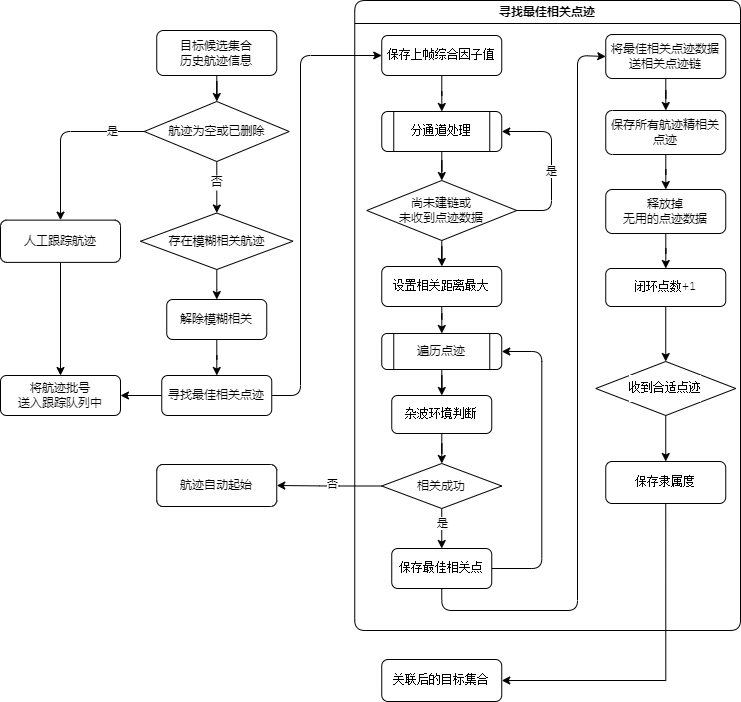

The diagram above was exported from draw.io. Its source (the exported page's mxGraphModel, read from the mxfile embedded in the PNG):
<mxGraphModel dx="758" dy="612" grid="1" gridSize="10" guides="1" tooltips="1" connect="1" arrows="1" fold="1" page="1" pageScale="1" pageWidth="1169" pageHeight="827" math="0" shadow="0">
  <root>
    <mxCell id="0" />
    <mxCell id="1" parent="0" />
    <mxCell id="hguszt2Q9PF2kwhtLcVD-3" value="" style="edgeStyle=orthogonalEdgeStyle;rounded=0;orthogonalLoop=1;jettySize=auto;fontSize=12;" parent="1" source="2" target="hguszt2Q9PF2kwhtLcVD-2" edge="1">
      <mxGeometry relative="1" as="geometry" />
    </mxCell>
    <mxCell id="2" value="目标候选集合&#10;历史航迹信息" style="rounded=1;whiteSpace=wrap;fontSize=12;" parent="1" vertex="1">
      <mxGeometry x="436.25" y="100" width="120" height="45" as="geometry" />
    </mxCell>
    <mxCell id="hguszt2Q9PF2kwhtLcVD-5" value="" style="edgeStyle=orthogonalEdgeStyle;rounded=0;orthogonalLoop=1;jettySize=auto;fontSize=12;" parent="1" source="hguszt2Q9PF2kwhtLcVD-2" target="hguszt2Q9PF2kwhtLcVD-4" edge="1">
      <mxGeometry relative="1" as="geometry" />
    </mxCell>
    <mxCell id="hguszt2Q9PF2kwhtLcVD-6" value="否" style="edgeLabel;align=center;verticalAlign=middle;resizable=0;points=[];fontSize=12;" parent="hguszt2Q9PF2kwhtLcVD-5" vertex="1" connectable="0">
      <mxGeometry x="-0.4744" relative="1" as="geometry">
        <mxPoint y="6" as="offset" />
      </mxGeometry>
    </mxCell>
    <mxCell id="hguszt2Q9PF2kwhtLcVD-54" value="是" style="edgeStyle=orthogonalEdgeStyle;rounded=1;orthogonalLoop=1;jettySize=auto;html=1;" parent="1" source="hguszt2Q9PF2kwhtLcVD-2" target="hguszt2Q9PF2kwhtLcVD-53" edge="1">
      <mxGeometry x="-0.6301" relative="1" as="geometry">
        <mxPoint as="offset" />
      </mxGeometry>
    </mxCell>
    <mxCell id="hguszt2Q9PF2kwhtLcVD-2" value="航迹为空或已删除" style="rhombus;whiteSpace=wrap;fontSize=12;" parent="1" vertex="1">
      <mxGeometry x="423.75" y="171" width="145" height="60" as="geometry" />
    </mxCell>
    <mxCell id="hguszt2Q9PF2kwhtLcVD-8" value="" style="edgeStyle=orthogonalEdgeStyle;rounded=0;orthogonalLoop=1;jettySize=auto;fontSize=12;" parent="1" source="hguszt2Q9PF2kwhtLcVD-4" target="hguszt2Q9PF2kwhtLcVD-7" edge="1">
      <mxGeometry relative="1" as="geometry" />
    </mxCell>
    <mxCell id="hguszt2Q9PF2kwhtLcVD-4" value="存在模糊相关航迹" style="rhombus;whiteSpace=wrap;fontSize=12;rounded=0;" parent="1" vertex="1">
      <mxGeometry x="420" y="282.5" width="152.5" height="56.5" as="geometry" />
    </mxCell>
    <mxCell id="hguszt2Q9PF2kwhtLcVD-10" value="" style="edgeStyle=orthogonalEdgeStyle;rounded=0;orthogonalLoop=1;jettySize=auto;fontSize=12;" parent="1" source="hguszt2Q9PF2kwhtLcVD-7" target="hguszt2Q9PF2kwhtLcVD-9" edge="1">
      <mxGeometry relative="1" as="geometry" />
    </mxCell>
    <mxCell id="hguszt2Q9PF2kwhtLcVD-7" value="解除模糊相关" style="rounded=1;whiteSpace=wrap;fontSize=12;" parent="1" vertex="1">
      <mxGeometry x="446.25" y="369" width="100" height="40" as="geometry" />
    </mxCell>
    <mxCell id="hguszt2Q9PF2kwhtLcVD-12" value="" style="edgeStyle=orthogonalEdgeStyle;rounded=0;orthogonalLoop=1;jettySize=auto;html=1;fontSize=12;" parent="1" source="hguszt2Q9PF2kwhtLcVD-9" target="hguszt2Q9PF2kwhtLcVD-11" edge="1">
      <mxGeometry relative="1" as="geometry" />
    </mxCell>
    <mxCell id="hguszt2Q9PF2kwhtLcVD-33" style="edgeStyle=orthogonalEdgeStyle;rounded=1;orthogonalLoop=1;jettySize=auto;html=1;exitX=1;exitY=0.5;exitDx=0;exitDy=0;entryX=0;entryY=0.5;entryDx=0;entryDy=0;" parent="1" source="hguszt2Q9PF2kwhtLcVD-9" target="hguszt2Q9PF2kwhtLcVD-13" edge="1">
      <mxGeometry relative="1" as="geometry">
        <Array as="points">
          <mxPoint x="580" y="465" />
          <mxPoint x="580" y="125" />
        </Array>
      </mxGeometry>
    </mxCell>
    <mxCell id="hguszt2Q9PF2kwhtLcVD-9" value="寻找最佳相关点迹" style="rounded=1;whiteSpace=wrap;fontSize=12;" parent="1" vertex="1">
      <mxGeometry x="441.25" y="445" width="110" height="40" as="geometry" />
    </mxCell>
    <mxCell id="hguszt2Q9PF2kwhtLcVD-11" value="将航迹批号&#10;送入跟踪队列中" style="rounded=1;whiteSpace=wrap;fontSize=12;" parent="1" vertex="1">
      <mxGeometry x="280" y="445" width="120" height="40" as="geometry" />
    </mxCell>
    <mxCell id="hguszt2Q9PF2kwhtLcVD-15" value="" style="edgeStyle=orthogonalEdgeStyle;rounded=0;orthogonalLoop=1;jettySize=auto;html=1;fontSize=12;" parent="1" source="hguszt2Q9PF2kwhtLcVD-13" target="hguszt2Q9PF2kwhtLcVD-14" edge="1">
      <mxGeometry relative="1" as="geometry" />
    </mxCell>
    <mxCell id="hguszt2Q9PF2kwhtLcVD-13" value="&lt;div style=&quot;background-color: rgb(255, 255, 255); font-family: &amp;quot;FiraCode Nerd Font&amp;quot;, Menlo, Monaco, &amp;quot;Courier New&amp;quot;, monospace; font-size: 12px; line-height: 27px;&quot;&gt;保存上帧综合因子值&lt;/div&gt;" style="rounded=1;whiteSpace=wrap;html=1;fontSize=12;" parent="1" vertex="1">
      <mxGeometry x="661.25" y="105" width="120" height="40" as="geometry" />
    </mxCell>
    <mxCell id="hguszt2Q9PF2kwhtLcVD-17" value="" style="edgeStyle=orthogonalEdgeStyle;rounded=0;orthogonalLoop=1;jettySize=auto;html=1;fontSize=12;" parent="1" source="hguszt2Q9PF2kwhtLcVD-14" target="hguszt2Q9PF2kwhtLcVD-16" edge="1">
      <mxGeometry relative="1" as="geometry" />
    </mxCell>
    <mxCell id="hguszt2Q9PF2kwhtLcVD-14" value="&lt;div style=&quot;background-color: rgb(255, 255, 255); font-family: &amp;quot;FiraCode Nerd Font&amp;quot;, Menlo, Monaco, &amp;quot;Courier New&amp;quot;, monospace; font-size: 12px; line-height: 27px;&quot;&gt;分通道处理&lt;/div&gt;" style="shape=process;whiteSpace=wrap;html=1;backgroundOutline=1;fontSize=12;rounded=1;" parent="1" vertex="1">
      <mxGeometry x="661.25" y="181" width="120" height="40" as="geometry" />
    </mxCell>
    <mxCell id="hguszt2Q9PF2kwhtLcVD-18" style="edgeStyle=orthogonalEdgeStyle;rounded=1;orthogonalLoop=1;jettySize=auto;html=1;entryX=1;entryY=0.5;entryDx=0;entryDy=0;exitX=1;exitY=0.5;exitDx=0;exitDy=0;" parent="1" source="hguszt2Q9PF2kwhtLcVD-16" target="hguszt2Q9PF2kwhtLcVD-14" edge="1">
      <mxGeometry relative="1" as="geometry">
        <Array as="points">
          <mxPoint x="831" y="280" />
          <mxPoint x="831" y="201" />
        </Array>
      </mxGeometry>
    </mxCell>
    <mxCell id="hguszt2Q9PF2kwhtLcVD-19" value="是" style="edgeLabel;html=1;align=center;verticalAlign=middle;resizable=0;points=[];" parent="hguszt2Q9PF2kwhtLcVD-18" vertex="1" connectable="0">
      <mxGeometry x="-0.0468" y="2" relative="1" as="geometry">
        <mxPoint x="1" y="4" as="offset" />
      </mxGeometry>
    </mxCell>
    <mxCell id="hguszt2Q9PF2kwhtLcVD-21" value="" style="edgeStyle=orthogonalEdgeStyle;rounded=0;orthogonalLoop=1;jettySize=auto;html=1;fontSize=12;" parent="1" source="hguszt2Q9PF2kwhtLcVD-16" target="hguszt2Q9PF2kwhtLcVD-20" edge="1">
      <mxGeometry relative="1" as="geometry" />
    </mxCell>
    <mxCell id="hguszt2Q9PF2kwhtLcVD-16" value="尚未建链或&#10;未收到点迹数据" style="rhombus;whiteSpace=wrap;fontSize=12;rounded=0;" parent="1" vertex="1">
      <mxGeometry x="646.25" y="250" width="150" height="60" as="geometry" />
    </mxCell>
    <mxCell id="hguszt2Q9PF2kwhtLcVD-23" value="" style="edgeStyle=orthogonalEdgeStyle;rounded=0;orthogonalLoop=1;jettySize=auto;html=1;fontSize=12;" parent="1" target="hguszt2Q9PF2kwhtLcVD-22" edge="1">
      <mxGeometry relative="1" as="geometry">
        <mxPoint x="721.25" y="369" as="sourcePoint" />
      </mxGeometry>
    </mxCell>
    <mxCell id="hguszt2Q9PF2kwhtLcVD-20" value="&lt;div style=&quot;background-color: rgb(255, 255, 255); font-family: &amp;quot;FiraCode Nerd Font&amp;quot;, Menlo, Monaco, &amp;quot;Courier New&amp;quot;, monospace; font-size: 12px; line-height: 27px;&quot;&gt;设置相关距离最大&lt;/div&gt;" style="rounded=1;whiteSpace=wrap;html=1;fontSize=12;" parent="1" vertex="1">
      <mxGeometry x="661.25" y="336" width="120" height="40" as="geometry" />
    </mxCell>
    <mxCell id="hguszt2Q9PF2kwhtLcVD-25" value="" style="edgeStyle=orthogonalEdgeStyle;rounded=0;orthogonalLoop=1;jettySize=auto;html=1;" parent="1" source="hguszt2Q9PF2kwhtLcVD-22" target="hguszt2Q9PF2kwhtLcVD-24" edge="1">
      <mxGeometry relative="1" as="geometry" />
    </mxCell>
    <mxCell id="hguszt2Q9PF2kwhtLcVD-22" value="遍历点迹" style="shape=process;whiteSpace=wrap;html=1;backgroundOutline=1;fontSize=12;rounded=1;" parent="1" vertex="1">
      <mxGeometry x="661.25" y="403" width="120" height="36" as="geometry" />
    </mxCell>
    <mxCell id="hguszt2Q9PF2kwhtLcVD-27" value="" style="edgeStyle=orthogonalEdgeStyle;rounded=0;orthogonalLoop=1;jettySize=auto;html=1;fontSize=12;" parent="1" source="hguszt2Q9PF2kwhtLcVD-24" target="hguszt2Q9PF2kwhtLcVD-26" edge="1">
      <mxGeometry relative="1" as="geometry" />
    </mxCell>
    <mxCell id="hguszt2Q9PF2kwhtLcVD-24" value="&lt;div style=&quot;background-color: rgb(255, 255, 255); font-family: &amp;quot;FiraCode Nerd Font&amp;quot;, Menlo, Monaco, &amp;quot;Courier New&amp;quot;, monospace; font-size: 12px; line-height: 27px;&quot;&gt;杂波环境判断&lt;/div&gt;" style="rounded=1;whiteSpace=wrap;html=1;fontSize=12;" parent="1" vertex="1">
      <mxGeometry x="671.25" y="465" width="100" height="38" as="geometry" />
    </mxCell>
    <mxCell id="hguszt2Q9PF2kwhtLcVD-29" value="" style="edgeStyle=orthogonalEdgeStyle;rounded=0;orthogonalLoop=1;jettySize=auto;html=1;" parent="1" source="hguszt2Q9PF2kwhtLcVD-26" target="hguszt2Q9PF2kwhtLcVD-28" edge="1">
      <mxGeometry relative="1" as="geometry" />
    </mxCell>
    <mxCell id="hguszt2Q9PF2kwhtLcVD-30" value="是" style="edgeLabel;html=1;align=center;verticalAlign=middle;resizable=0;points=[];" parent="hguszt2Q9PF2kwhtLcVD-29" vertex="1" connectable="0">
      <mxGeometry x="-0.2783" y="2" relative="1" as="geometry">
        <mxPoint x="-2" as="offset" />
      </mxGeometry>
    </mxCell>
    <mxCell id="hguszt2Q9PF2kwhtLcVD-51" style="edgeStyle=orthogonalEdgeStyle;rounded=1;orthogonalLoop=1;jettySize=auto;html=1;exitX=0;exitY=0.5;exitDx=0;exitDy=0;entryX=1;entryY=0.5;entryDx=0;entryDy=0;" parent="1" source="hguszt2Q9PF2kwhtLcVD-26" target="hguszt2Q9PF2kwhtLcVD-50" edge="1">
      <mxGeometry relative="1" as="geometry" />
    </mxCell>
    <mxCell id="hguszt2Q9PF2kwhtLcVD-52" value="否" style="edgeLabel;html=1;align=center;verticalAlign=middle;resizable=0;points=[];" parent="hguszt2Q9PF2kwhtLcVD-51" vertex="1" connectable="0">
      <mxGeometry x="-0.0306" y="-2" relative="1" as="geometry">
        <mxPoint x="1" as="offset" />
      </mxGeometry>
    </mxCell>
    <mxCell id="hguszt2Q9PF2kwhtLcVD-26" value="相关成功" style="rhombus;whiteSpace=wrap;html=1;fontSize=12;rounded=0;" parent="1" vertex="1">
      <mxGeometry x="661.25" y="533" width="120" height="45" as="geometry" />
    </mxCell>
    <mxCell id="hguszt2Q9PF2kwhtLcVD-31" style="edgeStyle=orthogonalEdgeStyle;rounded=1;orthogonalLoop=1;jettySize=auto;html=1;entryX=1;entryY=0.5;entryDx=0;entryDy=0;exitX=1;exitY=0.5;exitDx=0;exitDy=0;" parent="1" source="hguszt2Q9PF2kwhtLcVD-28" target="hguszt2Q9PF2kwhtLcVD-22" edge="1">
      <mxGeometry relative="1" as="geometry">
        <Array as="points">
          <mxPoint x="821.25" y="638" />
          <mxPoint x="821.25" y="421" />
        </Array>
      </mxGeometry>
    </mxCell>
    <mxCell id="hguszt2Q9PF2kwhtLcVD-36" style="edgeStyle=orthogonalEdgeStyle;rounded=1;orthogonalLoop=1;jettySize=auto;html=1;exitX=0.5;exitY=1;exitDx=0;exitDy=0;entryX=0;entryY=0.5;entryDx=0;entryDy=0;" parent="1" source="hguszt2Q9PF2kwhtLcVD-28" target="hguszt2Q9PF2kwhtLcVD-35" edge="1">
      <mxGeometry relative="1" as="geometry">
        <Array as="points">
          <mxPoint x="721" y="680" />
          <mxPoint x="857" y="680" />
          <mxPoint x="857" y="125" />
        </Array>
      </mxGeometry>
    </mxCell>
    <mxCell id="hguszt2Q9PF2kwhtLcVD-28" value="&lt;div style=&quot;background-color: rgb(255, 255, 255); font-family: &amp;quot;FiraCode Nerd Font&amp;quot;, Menlo, Monaco, &amp;quot;Courier New&amp;quot;, monospace; font-size: 12px; line-height: 27px;&quot;&gt;保存最佳相关点&lt;/div&gt;" style="rounded=1;whiteSpace=wrap;html=1;fontSize=12;" parent="1" vertex="1">
      <mxGeometry x="671.25" y="618" width="100" height="40" as="geometry" />
    </mxCell>
    <mxCell id="hguszt2Q9PF2kwhtLcVD-32" value="&lt;span style=&quot;&quot;&gt;寻找最佳相关点迹&lt;/span&gt;" style="swimlane;whiteSpace=wrap;html=1;rounded=1;swimlaneLine=1;fontStyle=1" parent="1" vertex="1">
      <mxGeometry x="634.25" y="70" width="385.75" height="630" as="geometry">
        <mxRectangle x="634.25" y="64" width="140" height="30" as="alternateBounds" />
      </mxGeometry>
    </mxCell>
    <mxCell id="hguszt2Q9PF2kwhtLcVD-38" value="" style="edgeStyle=orthogonalEdgeStyle;rounded=0;orthogonalLoop=1;jettySize=auto;html=1;fontSize=12;" parent="hguszt2Q9PF2kwhtLcVD-32" source="hguszt2Q9PF2kwhtLcVD-35" target="hguszt2Q9PF2kwhtLcVD-37" edge="1">
      <mxGeometry relative="1" as="geometry" />
    </mxCell>
    <mxCell id="hguszt2Q9PF2kwhtLcVD-35" value="将最佳相关点迹数据送相关点迹链" style="rounded=1;whiteSpace=wrap;fontSize=12;" parent="hguszt2Q9PF2kwhtLcVD-32" vertex="1">
      <mxGeometry x="251" y="34" width="120" height="44" as="geometry" />
    </mxCell>
    <mxCell id="hguszt2Q9PF2kwhtLcVD-40" value="" style="edgeStyle=orthogonalEdgeStyle;rounded=0;orthogonalLoop=1;jettySize=auto;html=1;fontSize=12;" parent="hguszt2Q9PF2kwhtLcVD-32" source="hguszt2Q9PF2kwhtLcVD-37" target="hguszt2Q9PF2kwhtLcVD-39" edge="1">
      <mxGeometry relative="1" as="geometry" />
    </mxCell>
    <mxCell id="hguszt2Q9PF2kwhtLcVD-37" value="保存所有航迹精相关点迹" style="rounded=1;whiteSpace=wrap;fontSize=12;" parent="hguszt2Q9PF2kwhtLcVD-32" vertex="1">
      <mxGeometry x="251" y="110" width="120" height="44" as="geometry" />
    </mxCell>
    <mxCell id="hguszt2Q9PF2kwhtLcVD-42" value="" style="edgeStyle=orthogonalEdgeStyle;rounded=0;orthogonalLoop=1;jettySize=auto;html=1;fontSize=12;" parent="hguszt2Q9PF2kwhtLcVD-32" source="hguszt2Q9PF2kwhtLcVD-39" target="hguszt2Q9PF2kwhtLcVD-41" edge="1">
      <mxGeometry relative="1" as="geometry" />
    </mxCell>
    <mxCell id="hguszt2Q9PF2kwhtLcVD-39" value="释放掉&#10;无用的点迹数据" style="rounded=1;whiteSpace=wrap;fontSize=12;" parent="hguszt2Q9PF2kwhtLcVD-32" vertex="1">
      <mxGeometry x="251" y="189" width="120" height="44" as="geometry" />
    </mxCell>
    <mxCell id="hguszt2Q9PF2kwhtLcVD-45" value="" style="edgeStyle=orthogonalEdgeStyle;rounded=0;orthogonalLoop=1;jettySize=auto;html=1;fontSize=12;" parent="hguszt2Q9PF2kwhtLcVD-32" source="hguszt2Q9PF2kwhtLcVD-41" target="hguszt2Q9PF2kwhtLcVD-44" edge="1">
      <mxGeometry relative="1" as="geometry" />
    </mxCell>
    <mxCell id="hguszt2Q9PF2kwhtLcVD-41" value="&lt;div style=&quot;background-color: rgb(255, 255, 255); font-family: &amp;quot;FiraCode Nerd Font&amp;quot;, Menlo, Monaco, &amp;quot;Courier New&amp;quot;, monospace; font-size: 12px; line-height: 27px;&quot;&gt;闭环点数+1&lt;/div&gt;" style="rounded=1;whiteSpace=wrap;html=1;fontSize=12;" parent="hguszt2Q9PF2kwhtLcVD-32" vertex="1">
      <mxGeometry x="251" y="268" width="120" height="38" as="geometry" />
    </mxCell>
    <mxCell id="hguszt2Q9PF2kwhtLcVD-47" value="" style="edgeStyle=orthogonalEdgeStyle;rounded=0;orthogonalLoop=1;jettySize=auto;html=1;fontSize=12;" parent="hguszt2Q9PF2kwhtLcVD-32" source="hguszt2Q9PF2kwhtLcVD-44" target="hguszt2Q9PF2kwhtLcVD-46" edge="1">
      <mxGeometry relative="1" as="geometry" />
    </mxCell>
    <mxCell id="hguszt2Q9PF2kwhtLcVD-44" value="&lt;div style=&quot;background-color: rgb(255, 255, 255); font-family: &amp;quot;FiraCode Nerd Font&amp;quot;, Menlo, Monaco, &amp;quot;Courier New&amp;quot;, monospace; font-size: 12px; line-height: 27px;&quot;&gt;收到合适点迹&lt;/div&gt;" style="rhombus;whiteSpace=wrap;html=1;fontSize=12;rounded=0;" parent="hguszt2Q9PF2kwhtLcVD-32" vertex="1">
      <mxGeometry x="241" y="361" width="140" height="54" as="geometry" />
    </mxCell>
    <mxCell id="hguszt2Q9PF2kwhtLcVD-46" value="&lt;div style=&quot;background-color: rgb(255, 255, 255); font-family: &amp;quot;FiraCode Nerd Font&amp;quot;, Menlo, Monaco, &amp;quot;Courier New&amp;quot;, monospace; font-size: 12px; line-height: 27px;&quot;&gt;保存隶属度&lt;/div&gt;" style="rounded=1;whiteSpace=wrap;html=1;fontSize=12;" parent="hguszt2Q9PF2kwhtLcVD-32" vertex="1">
      <mxGeometry x="251" y="461" width="120" height="42" as="geometry" />
    </mxCell>
    <mxCell id="hguszt2Q9PF2kwhtLcVD-50" value="航迹自动起始" style="rounded=1;whiteSpace=wrap;" parent="1" vertex="1">
      <mxGeometry x="436.25" y="534" width="120" height="42" as="geometry" />
    </mxCell>
    <mxCell id="4" value="" style="edgeStyle=none;html=1;" parent="1" source="hguszt2Q9PF2kwhtLcVD-53" target="hguszt2Q9PF2kwhtLcVD-11" edge="1">
      <mxGeometry relative="1" as="geometry" />
    </mxCell>
    <mxCell id="hguszt2Q9PF2kwhtLcVD-53" value="人工跟踪航迹" style="rounded=1;whiteSpace=wrap;" parent="1" vertex="1">
      <mxGeometry x="280" y="289.63" width="120" height="42.25" as="geometry" />
    </mxCell>
    <mxCell id="hguszt2Q9PF2kwhtLcVD-48" value="&lt;div style=&quot;background-color: rgb(255, 255, 255); font-family: &amp;quot;FiraCode Nerd Font&amp;quot;, Menlo, Monaco, &amp;quot;Courier New&amp;quot;, monospace; font-size: 12px; line-height: 27px;&quot;&gt;&lt;div style=&quot;font-size: 12px; line-height: 27px;&quot;&gt;&lt;span style=&quot;font-size:10.5pt;mso-bidi-font-size:11.0pt;&lt;br/&gt;font-family:宋体;mso-ascii-font-family:&amp;quot;Times New Roman&amp;quot;;mso-hansi-font-family:&lt;br/&gt;&amp;quot;Times New Roman&amp;quot;;mso-bidi-font-family:&amp;quot;Times New Roman&amp;quot;;mso-ansi-language:&lt;br/&gt;EN-US;mso-fareast-language:ZH-CN;mso-bidi-language:AR-SA&quot;&gt;关联后的目标集合&lt;/span&gt;&lt;br&gt;&lt;/div&gt;&lt;/div&gt;" style="rounded=1;whiteSpace=wrap;html=1;fontSize=12;" parent="1" vertex="1">
      <mxGeometry x="661.25" y="729" width="120" height="42" as="geometry" />
    </mxCell>
    <mxCell id="hguszt2Q9PF2kwhtLcVD-49" value="" style="edgeStyle=orthogonalEdgeStyle;rounded=0;orthogonalLoop=1;jettySize=auto;html=1;fontSize=12;exitX=0.5;exitY=1;exitDx=0;exitDy=0;entryX=1;entryY=0.5;entryDx=0;entryDy=0;" parent="1" source="hguszt2Q9PF2kwhtLcVD-46" target="hguszt2Q9PF2kwhtLcVD-48" edge="1">
      <mxGeometry relative="1" as="geometry">
        <Array as="points">
          <mxPoint x="945" y="750" />
          <mxPoint x="781" y="750" />
        </Array>
      </mxGeometry>
    </mxCell>
  </root>
</mxGraphModel>